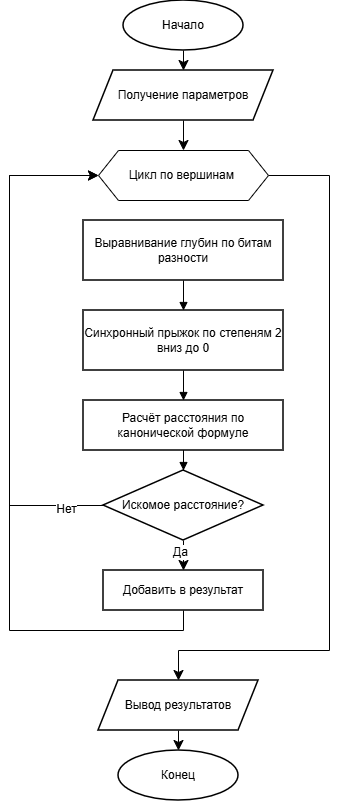

The diagram above was exported from draw.io. Its source (the exported page's mxGraphModel, read from the mxfile embedded in the PNG):
<mxGraphModel dx="1406" dy="964" grid="1" gridSize="10" guides="1" tooltips="1" connect="1" arrows="1" fold="1" page="1" pageScale="1" pageWidth="827" pageHeight="1169" math="0" shadow="0">
  <root>
    <mxCell id="0" />
    <mxCell id="1" parent="0" />
    <mxCell id="Hx52nnH4M7For5NWwN_W-3" edge="1" parent="1" source="f1" style="edgeStyle=none;curved=1;rounded=0;orthogonalLoop=1;jettySize=auto;html=1;exitX=0.5;exitY=1;exitDx=0;exitDy=0;fontSize=12;startSize=8;endSize=8;" target="Hx52nnH4M7For5NWwN_W-1">
      <mxGeometry relative="1" as="geometry" />
    </mxCell>
    <mxCell id="f1" parent="1" style="ellipse;whiteSpace=wrap;html=1;arcSize=50;strokeColor=#000000;fillColor=#ffffff;strokeWidth=1.5;fontFamily=Helvetica;fontSize=12;" value="Начало" vertex="1">
      <mxGeometry height="50" width="120" x="354" y="50" as="geometry" />
    </mxCell>
    <mxCell id="f5" parent="1" style="rounded=0;whiteSpace=wrap;html=1;strokeColor=#000000;fillColor=#ffffff;strokeWidth=1.5;fontFamily=Helvetica;fontSize=12;" value="Выравнивание глубин по битам разности" vertex="1">
      <mxGeometry height="60" width="200" x="314" y="270" as="geometry" />
    </mxCell>
    <mxCell id="f6" parent="1" style="rounded=0;whiteSpace=wrap;html=1;strokeColor=#000000;fillColor=#ffffff;strokeWidth=1.5;fontFamily=Helvetica;fontSize=12;" value="Синхронный прыжок по степеням 2 вниз до 0" vertex="1">
      <mxGeometry height="60" width="200" x="314" y="360" as="geometry" />
    </mxCell>
    <mxCell id="f7" parent="1" style="rounded=0;whiteSpace=wrap;html=1;strokeColor=#000000;fillColor=#ffffff;strokeWidth=1.5;fontFamily=Helvetica;fontSize=12;" value="Расчёт расстояния по канонической формуле" vertex="1">
      <mxGeometry height="50" width="200" x="314" y="450" as="geometry" />
    </mxCell>
    <mxCell id="7dhncuZKWoD1Fnd7A3P8-4" edge="1" parent="1" source="t-RB5phw9KgrpI2pmhva-1" style="edgeStyle=none;curved=0;rounded=0;orthogonalLoop=1;jettySize=auto;html=1;fontSize=12;startSize=8;endSize=8;entryX=0;entryY=0.5;entryDx=0;entryDy=0;exitX=0.5;exitY=1;exitDx=0;exitDy=0;" target="7dhncuZKWoD1Fnd7A3P8-1">
      <mxGeometry relative="1" as="geometry">
        <Array as="points">
          <mxPoint x="414" y="680" />
          <mxPoint x="240" y="680" />
          <mxPoint x="240" y="225" />
        </Array>
        <mxPoint x="370" y="670" as="sourcePoint" />
        <mxPoint x="290" y="650" as="targetPoint" />
      </mxGeometry>
    </mxCell>
    <mxCell id="t-RB5phw9KgrpI2pmhva-2" edge="1" parent="1" source="f8" style="edgeStyle=none;curved=1;rounded=0;orthogonalLoop=1;jettySize=auto;html=1;exitX=0.5;exitY=1;exitDx=0;exitDy=0;entryX=0.5;entryY=0;entryDx=0;entryDy=0;fontSize=12;startSize=8;endSize=8;" target="t-RB5phw9KgrpI2pmhva-1">
      <mxGeometry relative="1" as="geometry" />
    </mxCell>
    <mxCell id="ZJa0NqbVWpNjfWEZg8a3-4" connectable="0" parent="t-RB5phw9KgrpI2pmhva-2" style="edgeLabel;html=1;align=center;verticalAlign=middle;resizable=0;points=[];fontSize=12;" value="Да" vertex="1">
      <mxGeometry relative="1" x="-0.2667" y="-4" as="geometry">
        <mxPoint as="offset" />
      </mxGeometry>
    </mxCell>
    <mxCell id="f8" parent="1" style="rhombus;whiteSpace=wrap;html=1;strokeColor=#000000;fillColor=#ffffff;strokeWidth=1.5;fontFamily=Helvetica;fontSize=12;" value="Искомое расстояние?" vertex="1">
      <mxGeometry height="70" width="160" x="334" y="520" as="geometry" />
    </mxCell>
    <mxCell id="f11" parent="1" style="ellipse;whiteSpace=wrap;html=1;arcSize=50;strokeColor=#000000;fillColor=#ffffff;strokeWidth=1.5;fontFamily=Helvetica;fontSize=12;" value="Конец" vertex="1">
      <mxGeometry height="50" width="120" x="349" y="800" as="geometry" />
    </mxCell>
    <mxCell id="e5_2" edge="1" parent="1" style="edgeStyle=orthogonalEdgeStyle;rounded=0;orthogonalLoop=1;jettySize=auto;html=1;strokeColor=#000000;strokeWidth=1;endArrow=block;endFill=1;" target="f3" value="">
      <mxGeometry as="geometry">
        <mxPoint x="414" y="180" as="sourcePoint" />
      </mxGeometry>
    </mxCell>
    <mxCell id="e5_5" edge="1" parent="1" source="f5" style="edgeStyle=orthogonalEdgeStyle;rounded=0;orthogonalLoop=1;jettySize=auto;html=1;strokeColor=#000000;strokeWidth=1;endArrow=block;endFill=1;" target="f6" value="">
      <mxGeometry as="geometry" />
    </mxCell>
    <mxCell id="e5_6" edge="1" parent="1" source="f6" style="edgeStyle=orthogonalEdgeStyle;rounded=0;orthogonalLoop=1;jettySize=auto;html=1;strokeColor=#000000;strokeWidth=1;endArrow=block;endFill=1;" target="f7" value="">
      <mxGeometry as="geometry" />
    </mxCell>
    <mxCell id="e5_7" edge="1" parent="1" source="f7" style="edgeStyle=orthogonalEdgeStyle;rounded=0;orthogonalLoop=1;jettySize=auto;html=1;strokeColor=#000000;strokeWidth=1;endArrow=block;endFill=1;" target="f8" value="">
      <mxGeometry as="geometry" />
    </mxCell>
    <mxCell id="Hx52nnH4M7For5NWwN_W-2" edge="1" parent="1" source="Hx52nnH4M7For5NWwN_W-1" style="edgeStyle=none;curved=1;rounded=0;orthogonalLoop=1;jettySize=auto;html=1;exitX=0.5;exitY=1;exitDx=0;exitDy=0;entryX=0.5;entryY=0;entryDx=0;entryDy=0;fontSize=12;startSize=8;endSize=8;">
      <mxGeometry relative="1" as="geometry">
        <Array as="points">
          <mxPoint x="414" y="200" />
        </Array>
        <mxPoint x="414" y="200" as="targetPoint" />
      </mxGeometry>
    </mxCell>
    <mxCell id="Hx52nnH4M7For5NWwN_W-1" parent="1" style="shape=parallelogram;perimeter=parallelogramPerimeter;whiteSpace=wrap;html=1;fixedSize=1;strokeColor=#000000;fillColor=#ffffff;strokeWidth=1.5;fontFamily=Helvetica;fontSize=12;" value="Получение параметров" vertex="1">
      <mxGeometry height="50" width="180" x="324" y="120" as="geometry" />
    </mxCell>
    <mxCell id="ZJa0NqbVWpNjfWEZg8a3-2" edge="1" parent="1" source="7dhncuZKWoD1Fnd7A3P8-1" style="edgeStyle=none;curved=0;rounded=0;orthogonalLoop=1;jettySize=auto;html=1;exitX=1;exitY=0.5;exitDx=0;exitDy=0;fontSize=12;startSize=8;endSize=8;" target="ZJa0NqbVWpNjfWEZg8a3-1">
      <mxGeometry relative="1" as="geometry">
        <Array as="points">
          <mxPoint x="560" y="225" />
          <mxPoint x="560" y="700" />
          <mxPoint x="409" y="700" />
        </Array>
      </mxGeometry>
    </mxCell>
    <mxCell id="7dhncuZKWoD1Fnd7A3P8-1" parent="1" style="shape=hexagon;perimeter=hexagonPerimeter2;whiteSpace=wrap;html=1;fixedSize=1;" value="Цикл по вершинам&amp;nbsp;" vertex="1">
      <mxGeometry height="50" width="170" x="329" y="200" as="geometry" />
    </mxCell>
    <mxCell id="7dhncuZKWoD1Fnd7A3P8-2" edge="1" parent="1" source="f8" style="edgeStyle=none;curved=0;rounded=0;orthogonalLoop=1;jettySize=auto;html=1;exitX=0;exitY=0.5;exitDx=0;exitDy=0;entryX=0;entryY=0.5;entryDx=0;entryDy=0;fontSize=12;startSize=8;endSize=8;" target="7dhncuZKWoD1Fnd7A3P8-1">
      <mxGeometry relative="1" as="geometry">
        <Array as="points">
          <mxPoint x="240" y="555" />
          <mxPoint x="240" y="225" />
        </Array>
      </mxGeometry>
    </mxCell>
    <mxCell id="7dhncuZKWoD1Fnd7A3P8-3" connectable="0" parent="7dhncuZKWoD1Fnd7A3P8-2" style="edgeLabel;html=1;align=center;verticalAlign=middle;resizable=0;points=[];fontSize=12;" value="Нет" vertex="1">
      <mxGeometry relative="1" x="-0.8538" y="3" as="geometry">
        <mxPoint as="offset" />
      </mxGeometry>
    </mxCell>
    <mxCell id="t-RB5phw9KgrpI2pmhva-1" parent="1" style="rounded=0;whiteSpace=wrap;html=1;strokeColor=#000000;fillColor=#ffffff;strokeWidth=1.5;fontFamily=Helvetica;fontSize=12;" value="Добавить в результат" vertex="1">
      <mxGeometry height="40" width="160" x="334" y="620" as="geometry" />
    </mxCell>
    <mxCell id="ZJa0NqbVWpNjfWEZg8a3-3" edge="1" parent="1" source="ZJa0NqbVWpNjfWEZg8a3-1" style="edgeStyle=none;curved=1;rounded=0;orthogonalLoop=1;jettySize=auto;html=1;exitX=0.5;exitY=1;exitDx=0;exitDy=0;fontSize=12;startSize=8;endSize=8;" target="f11">
      <mxGeometry relative="1" as="geometry" />
    </mxCell>
    <mxCell id="ZJa0NqbVWpNjfWEZg8a3-1" parent="1" style="shape=parallelogram;perimeter=parallelogramPerimeter;whiteSpace=wrap;html=1;fixedSize=1;strokeColor=#000000;fillColor=#ffffff;strokeWidth=1.5;fontFamily=Helvetica;fontSize=12;" value="Вывод результатов" vertex="1">
      <mxGeometry height="50" width="160" x="329" y="730" as="geometry" />
    </mxCell>
  </root>
</mxGraphModel>